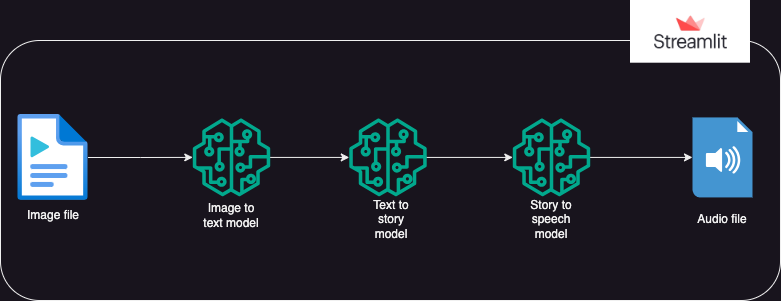

The diagram above was exported from draw.io. Its source (the exported page's mxGraphModel, read from the mxfile embedded in the PNG):
<mxGraphModel dx="1120" dy="763" grid="1" gridSize="10" guides="1" tooltips="1" connect="1" arrows="1" fold="1" page="1" pageScale="1" pageWidth="850" pageHeight="1100" math="0" shadow="0">
  <root>
    <mxCell id="0" />
    <mxCell id="1" parent="0" />
    <mxCell id="U10038Mw-Atah1NMBRLa-23" value="" style="group" vertex="1" connectable="0" parent="1">
      <mxGeometry x="20" y="260" width="780" height="260" as="geometry" />
    </mxCell>
    <mxCell id="U10038Mw-Atah1NMBRLa-33" value="" style="group" vertex="1" connectable="0" parent="U10038Mw-Atah1NMBRLa-23">
      <mxGeometry x="17.5" y="73.85" width="734.5" height="130.00000000000003" as="geometry" />
    </mxCell>
    <mxCell id="U10038Mw-Atah1NMBRLa-3" value="" style="image;aspect=fixed;html=1;points=[];align=center;fontSize=12;image=img/lib/azure2/general/Media_File.svg;" vertex="1" parent="U10038Mw-Atah1NMBRLa-33">
      <mxGeometry width="70" height="86.15" as="geometry" />
    </mxCell>
    <mxCell id="U10038Mw-Atah1NMBRLa-13" value="Image file" style="text;html=1;strokeColor=none;fillColor=none;align=center;verticalAlign=middle;whiteSpace=wrap;rounded=0;" vertex="1" parent="U10038Mw-Atah1NMBRLa-33">
      <mxGeometry x="5" y="86.15" width="60" height="30" as="geometry" />
    </mxCell>
    <mxCell id="U10038Mw-Atah1NMBRLa-4" value="" style="sketch=0;outlineConnect=0;fontColor=#232F3E;gradientColor=none;fillColor=#01A88D;strokeColor=none;dashed=0;verticalLabelPosition=bottom;verticalAlign=top;align=center;html=1;fontSize=12;fontStyle=0;aspect=fixed;pointerEvents=1;shape=mxgraph.aws4.sagemaker_model;" vertex="1" parent="U10038Mw-Atah1NMBRLa-33">
      <mxGeometry x="174.5" y="4.070000000000007" width="78" height="78" as="geometry" />
    </mxCell>
    <mxCell id="U10038Mw-Atah1NMBRLa-28" value="" style="edgeStyle=orthogonalEdgeStyle;rounded=0;orthogonalLoop=1;jettySize=auto;html=1;" edge="1" parent="U10038Mw-Atah1NMBRLa-33" source="U10038Mw-Atah1NMBRLa-3" target="U10038Mw-Atah1NMBRLa-4">
      <mxGeometry relative="1" as="geometry" />
    </mxCell>
    <mxCell id="U10038Mw-Atah1NMBRLa-7" value="" style="sketch=0;outlineConnect=0;fontColor=#232F3E;gradientColor=none;fillColor=#01A88D;strokeColor=none;dashed=0;verticalLabelPosition=bottom;verticalAlign=top;align=center;html=1;fontSize=12;fontStyle=0;aspect=fixed;pointerEvents=1;shape=mxgraph.aws4.sagemaker_model;" vertex="1" parent="U10038Mw-Atah1NMBRLa-33">
      <mxGeometry x="331" y="4.070000000000007" width="78" height="78" as="geometry" />
    </mxCell>
    <mxCell id="U10038Mw-Atah1NMBRLa-29" value="" style="edgeStyle=orthogonalEdgeStyle;rounded=0;orthogonalLoop=1;jettySize=auto;html=1;" edge="1" parent="U10038Mw-Atah1NMBRLa-33" source="U10038Mw-Atah1NMBRLa-4" target="U10038Mw-Atah1NMBRLa-7">
      <mxGeometry relative="1" as="geometry" />
    </mxCell>
    <mxCell id="U10038Mw-Atah1NMBRLa-8" value="" style="sketch=0;outlineConnect=0;fontColor=#232F3E;gradientColor=none;fillColor=#01A88D;strokeColor=none;dashed=0;verticalLabelPosition=bottom;verticalAlign=top;align=center;html=1;fontSize=12;fontStyle=0;aspect=fixed;pointerEvents=1;shape=mxgraph.aws4.sagemaker_model;" vertex="1" parent="U10038Mw-Atah1NMBRLa-33">
      <mxGeometry x="494.5" y="4.070000000000007" width="78" height="78" as="geometry" />
    </mxCell>
    <mxCell id="U10038Mw-Atah1NMBRLa-30" value="" style="edgeStyle=orthogonalEdgeStyle;rounded=0;orthogonalLoop=1;jettySize=auto;html=1;" edge="1" parent="U10038Mw-Atah1NMBRLa-33" source="U10038Mw-Atah1NMBRLa-7" target="U10038Mw-Atah1NMBRLa-8">
      <mxGeometry relative="1" as="geometry" />
    </mxCell>
    <mxCell id="U10038Mw-Atah1NMBRLa-1" value="" style="shadow=0;dashed=0;html=1;strokeColor=none;fillColor=#4495D1;labelPosition=center;verticalLabelPosition=bottom;verticalAlign=top;align=center;outlineConnect=0;shape=mxgraph.veeam.audio_file;" vertex="1" parent="U10038Mw-Atah1NMBRLa-33">
      <mxGeometry x="674.5" y="3.0700000000000074" width="60" height="80" as="geometry" />
    </mxCell>
    <mxCell id="U10038Mw-Atah1NMBRLa-31" value="" style="edgeStyle=orthogonalEdgeStyle;rounded=0;orthogonalLoop=1;jettySize=auto;html=1;" edge="1" parent="U10038Mw-Atah1NMBRLa-33" source="U10038Mw-Atah1NMBRLa-8" target="U10038Mw-Atah1NMBRLa-1">
      <mxGeometry relative="1" as="geometry" />
    </mxCell>
    <mxCell id="U10038Mw-Atah1NMBRLa-5" value="Image to text model" style="text;html=1;strokeColor=none;fillColor=none;align=center;verticalAlign=middle;whiteSpace=wrap;rounded=0;" vertex="1" parent="U10038Mw-Atah1NMBRLa-33">
      <mxGeometry x="183.5" y="86.15" width="60" height="30" as="geometry" />
    </mxCell>
    <mxCell id="U10038Mw-Atah1NMBRLa-21" value="" style="group" vertex="1" connectable="0" parent="U10038Mw-Atah1NMBRLa-33">
      <mxGeometry x="164.5" y="2.842170943040401e-14" width="570" height="130" as="geometry" />
    </mxCell>
    <mxCell id="U10038Mw-Atah1NMBRLa-10" value="" style="group" vertex="1" connectable="0" parent="U10038Mw-Atah1NMBRLa-21">
      <mxGeometry x="170" width="78" height="120" as="geometry" />
    </mxCell>
    <mxCell id="U10038Mw-Atah1NMBRLa-9" value="Text to story model" style="text;html=1;strokeColor=none;fillColor=none;align=center;verticalAlign=middle;whiteSpace=wrap;rounded=0;" vertex="1" parent="U10038Mw-Atah1NMBRLa-10">
      <mxGeometry x="9" y="90" width="60" height="30" as="geometry" />
    </mxCell>
    <mxCell id="U10038Mw-Atah1NMBRLa-12" value="" style="group" vertex="1" connectable="0" parent="U10038Mw-Atah1NMBRLa-21">
      <mxGeometry x="330" width="78" height="120" as="geometry" />
    </mxCell>
    <mxCell id="U10038Mw-Atah1NMBRLa-11" value="Story to speech model" style="text;html=1;strokeColor=none;fillColor=none;align=center;verticalAlign=middle;whiteSpace=wrap;rounded=0;" vertex="1" parent="U10038Mw-Atah1NMBRLa-12">
      <mxGeometry x="9" y="90" width="60" height="30" as="geometry" />
    </mxCell>
    <mxCell id="U10038Mw-Atah1NMBRLa-16" value="" style="group" vertex="1" connectable="0" parent="U10038Mw-Atah1NMBRLa-21">
      <mxGeometry x="510" y="10" width="60" height="120" as="geometry" />
    </mxCell>
    <mxCell id="U10038Mw-Atah1NMBRLa-15" value="Audio file" style="text;html=1;strokeColor=none;fillColor=none;align=center;verticalAlign=middle;whiteSpace=wrap;rounded=0;" vertex="1" parent="U10038Mw-Atah1NMBRLa-16">
      <mxGeometry y="80" width="60" height="30" as="geometry" />
    </mxCell>
    <mxCell id="U10038Mw-Atah1NMBRLa-34" value="" style="rounded=1;whiteSpace=wrap;html=1;fillColor=none;" vertex="1" parent="U10038Mw-Atah1NMBRLa-23">
      <mxGeometry width="780" height="260" as="geometry" />
    </mxCell>
    <mxCell id="U10038Mw-Atah1NMBRLa-22" value="" style="shape=image;verticalLabelPosition=bottom;labelBackgroundColor=default;verticalAlign=top;aspect=fixed;imageAspect=0;image=https://cdn.analyticsvidhya.com/wp-content/uploads/2021/06/39595st.jpeg;" vertex="1" parent="1">
      <mxGeometry x="650" y="220" width="120" height="62.7" as="geometry" />
    </mxCell>
  </root>
</mxGraphModel>